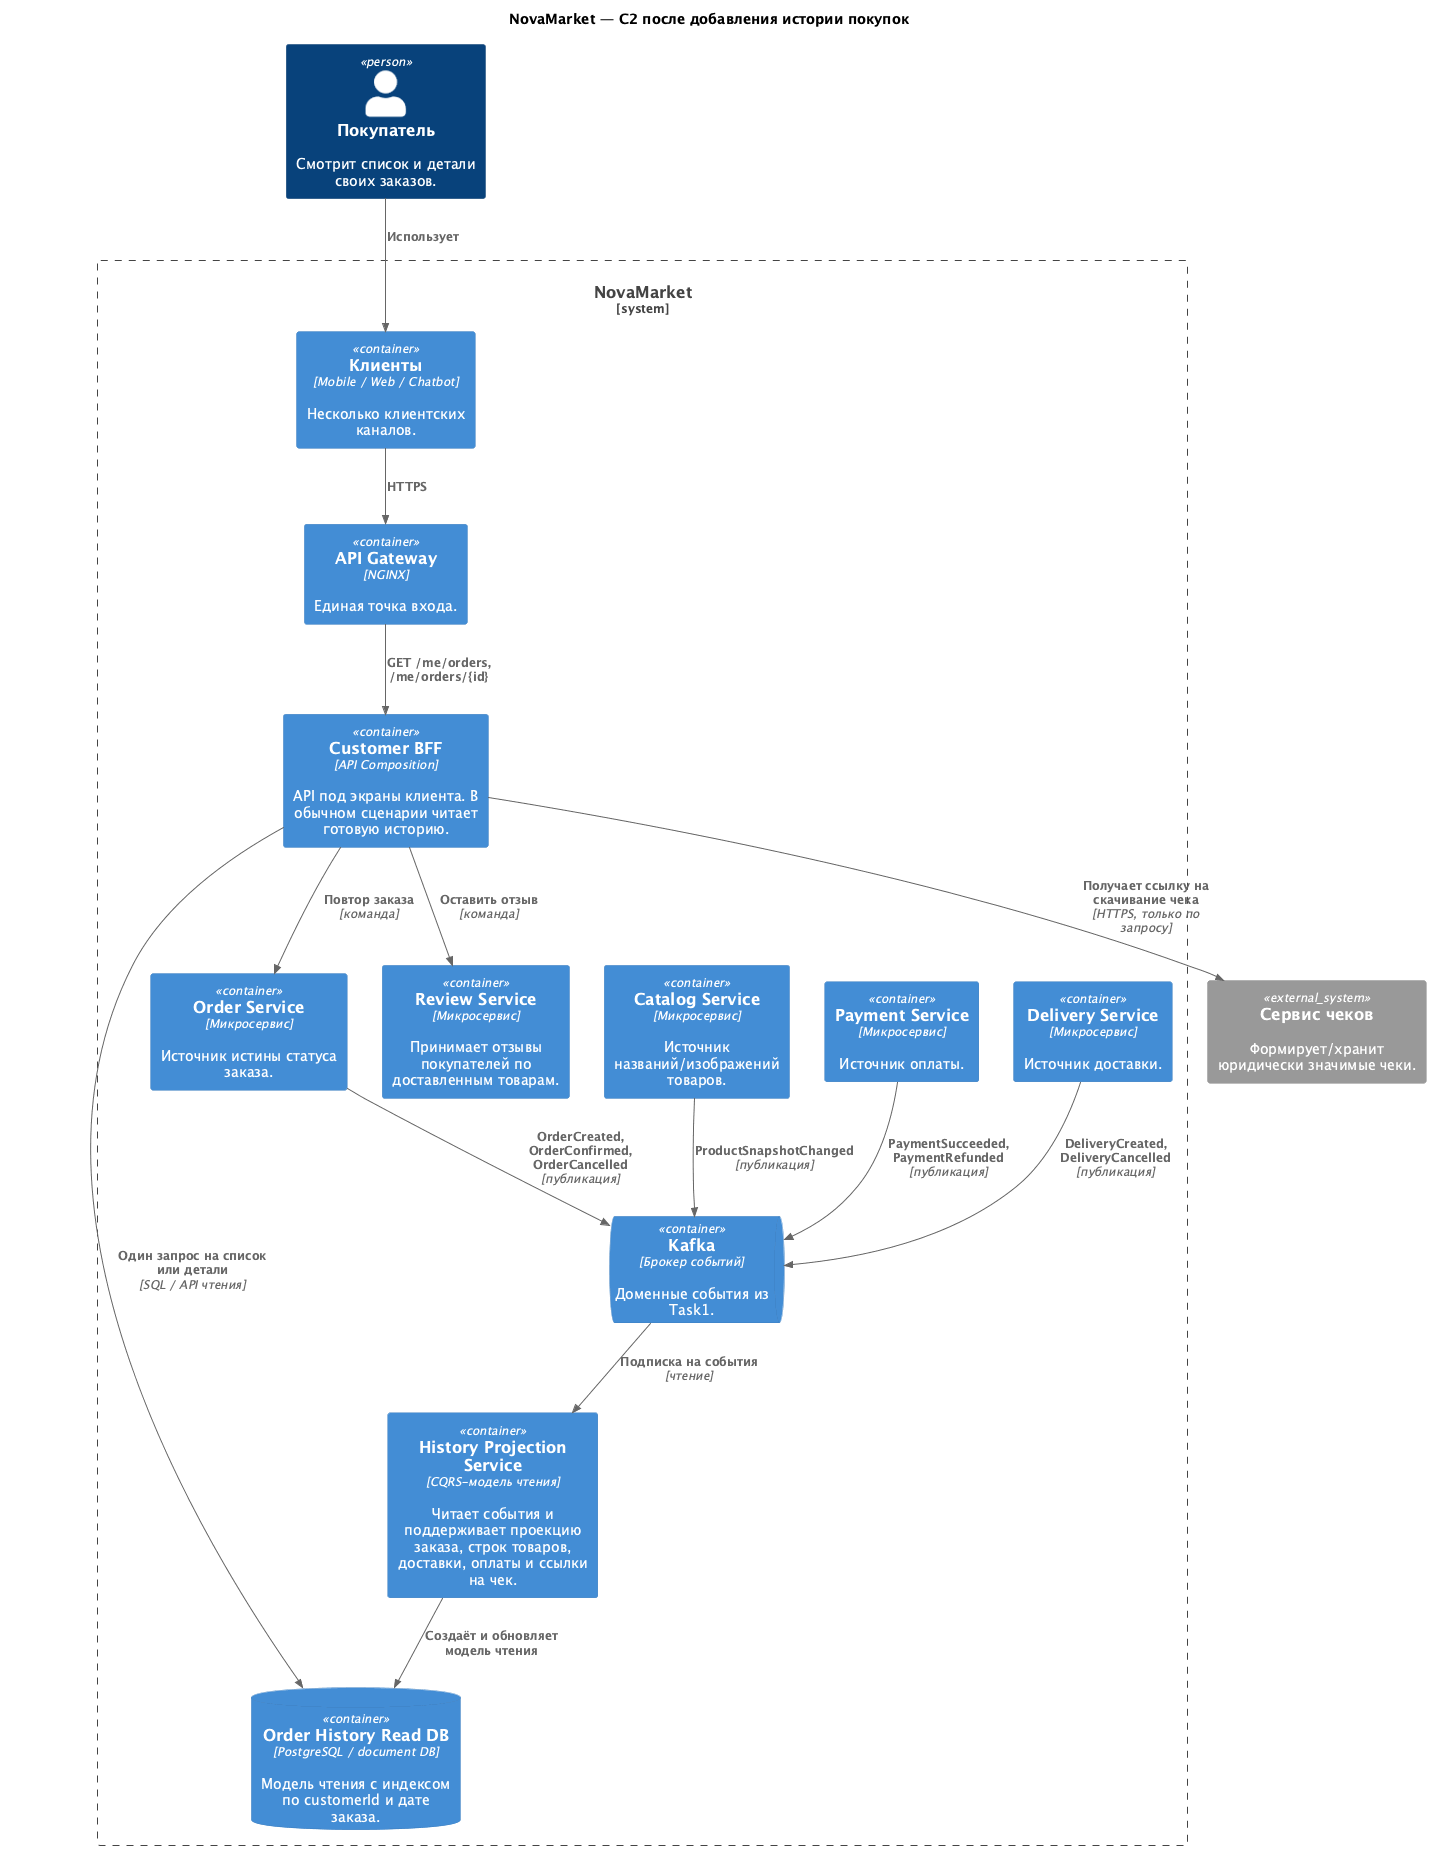

The diagram above was rendered by PlantUML. Its source (embedded in the PNG):
@startuml
!include <C4/C4_Container>
LAYOUT_TOP_DOWN()
title NovaMarket — C2 после добавления истории покупок

Person(customer, "Покупатель", "Смотрит список и детали своих заказов.")
System_Ext(receipt, "Сервис чеков", "Формирует/хранит юридически значимые чеки.")
System_Boundary(novamarket, "NovaMarket") {
 Container(mobile, "Клиенты", "Mobile / Web / Chatbot", "Несколько клиентских каналов.")
 Container(gateway, "API Gateway", "NGINX", "Единая точка входа.")
 Container(bff, "Customer BFF", "API Composition", "API под экраны клиента. В обычном сценарии читает готовую историю.")
 Container(history, "History Projection Service", "CQRS-модель чтения", "Читает события и поддерживает проекцию заказа, строк товаров, доставки, оплаты и ссылки на чек.")
 ContainerDb(historyDb, "Order History Read DB", "PostgreSQL / document DB", "Модель чтения с индексом по customerId и дате заказа.")
 ContainerQueue(kafka, "Kafka", "Брокер событий", "Доменные события из Task1.")
 Container(order, "Order Service", "Микросервис", "Источник истины статуса заказа.")
 Container(review, "Review Service", "Микросервис", "Принимает отзывы покупателей по доставленным товарам.")
 Container(catalog, "Catalog Service", "Микросервис", "Источник названий/изображений товаров.")
 Container(payment, "Payment Service", "Микросервис", "Источник оплаты.")
 Container(delivery, "Delivery Service", "Микросервис", "Источник доставки.")
}
Rel(customer, mobile, "Использует")
Rel(mobile, gateway, "HTTPS")
Rel(gateway, bff, "GET /me/orders, /me/orders/{id}")
Rel(bff, historyDb, "Один запрос на список или детали", "SQL / API чтения")
Rel(bff, receipt, "Получает ссылку на скачивание чека", "HTTPS, только по запросу")
Rel(bff, order, "Повтор заказа", "команда")
Rel(bff, review, "Оставить отзыв", "команда")
Rel(order, kafka, "OrderCreated, OrderConfirmed, OrderCancelled", "публикация")
Rel(payment, kafka, "PaymentSucceeded, PaymentRefunded", "публикация")
Rel(delivery, kafka, "DeliveryCreated, DeliveryCancelled", "публикация")
Rel(catalog, kafka, "ProductSnapshotChanged", "публикация")
Rel(kafka, history, "Подписка на события", "чтение")
Rel(history, historyDb, "Создаёт и обновляет модель чтения")
@enduml